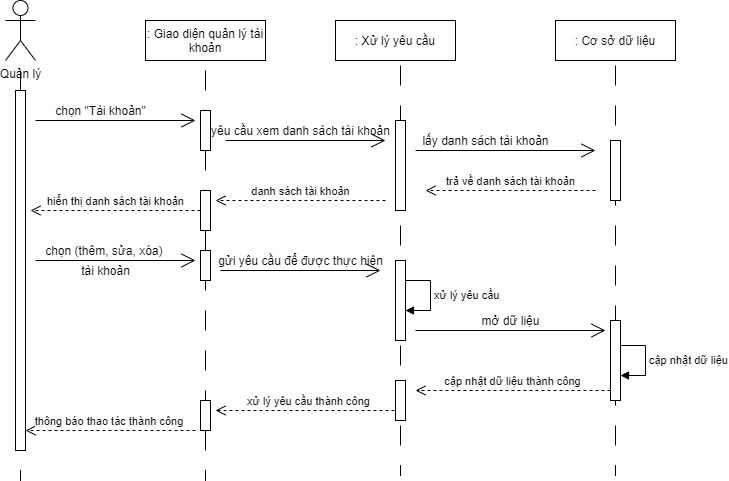

The diagram above was exported from draw.io. Its source (the exported page's mxGraphModel, read from the mxfile embedded in the PNG):
<mxGraphModel dx="1209" dy="673" grid="1" gridSize="10" guides="1" tooltips="1" connect="1" arrows="1" fold="1" page="1" pageScale="1" pageWidth="827" pageHeight="1169" math="0" shadow="0">
  <root>
    <mxCell id="p9B19dB1MuUyecw2iR27-0" />
    <mxCell id="p9B19dB1MuUyecw2iR27-1" parent="p9B19dB1MuUyecw2iR27-0" />
    <mxCell id="FxfmJC2_aQfWV2sTW_Ha-10" value="" style="line;strokeWidth=1;direction=south;html=1;dashed=1;dashPattern=20 20;" parent="p9B19dB1MuUyecw2iR27-1" vertex="1">
      <mxGeometry x="70" y="110" width="10" height="410" as="geometry" />
    </mxCell>
    <mxCell id="FxfmJC2_aQfWV2sTW_Ha-0" value="Quản lý" style="shape=umlActor;verticalLabelPosition=bottom;verticalAlign=top;html=1;outlineConnect=0;" parent="p9B19dB1MuUyecw2iR27-1" vertex="1">
      <mxGeometry x="60" y="40" width="30" height="60" as="geometry" />
    </mxCell>
    <mxCell id="FxfmJC2_aQfWV2sTW_Ha-1" value=": Giao diện quản lý tài khoản" style="whiteSpace=wrap;html=1;" parent="p9B19dB1MuUyecw2iR27-1" vertex="1">
      <mxGeometry x="200" y="60" width="120" height="40" as="geometry" />
    </mxCell>
    <mxCell id="FxfmJC2_aQfWV2sTW_Ha-2" value=": Xử lý yêu cầu" style="whiteSpace=wrap;html=1;" parent="p9B19dB1MuUyecw2iR27-1" vertex="1">
      <mxGeometry x="390" y="60" width="120" height="40" as="geometry" />
    </mxCell>
    <mxCell id="FxfmJC2_aQfWV2sTW_Ha-3" value=": Cơ sở dữ liệu" style="whiteSpace=wrap;html=1;" parent="p9B19dB1MuUyecw2iR27-1" vertex="1">
      <mxGeometry x="610" y="60" width="120" height="40" as="geometry" />
    </mxCell>
    <mxCell id="FxfmJC2_aQfWV2sTW_Ha-5" value="" style="html=1;points=[];perimeter=orthogonalPerimeter;" parent="p9B19dB1MuUyecw2iR27-1" vertex="1">
      <mxGeometry x="70" y="130" width="10" height="360" as="geometry" />
    </mxCell>
    <mxCell id="FxfmJC2_aQfWV2sTW_Ha-13" value="" style="line;strokeWidth=1;direction=south;html=1;dashed=1;dashPattern=20 20;" parent="p9B19dB1MuUyecw2iR27-1" vertex="1">
      <mxGeometry x="255" y="110" width="10" height="410" as="geometry" />
    </mxCell>
    <mxCell id="FxfmJC2_aQfWV2sTW_Ha-14" value="" style="line;strokeWidth=1;direction=south;html=1;dashed=1;dashPattern=20 20;" parent="p9B19dB1MuUyecw2iR27-1" vertex="1">
      <mxGeometry x="450" y="105" width="10" height="410" as="geometry" />
    </mxCell>
    <mxCell id="FxfmJC2_aQfWV2sTW_Ha-15" value="" style="line;strokeWidth=1;direction=south;html=1;dashed=1;dashPattern=20 20;" parent="p9B19dB1MuUyecw2iR27-1" vertex="1">
      <mxGeometry x="665" y="105" width="10" height="410" as="geometry" />
    </mxCell>
    <mxCell id="KtkmvDVeOhCM1GnckDyb-0" value="" style="endArrow=open;endFill=1;endSize=12;html=1;" parent="p9B19dB1MuUyecw2iR27-1" edge="1">
      <mxGeometry width="160" relative="1" as="geometry">
        <mxPoint x="90" y="160" as="sourcePoint" />
        <mxPoint x="250" y="160" as="targetPoint" />
      </mxGeometry>
    </mxCell>
    <mxCell id="KtkmvDVeOhCM1GnckDyb-2" value="chọn &quot;Tài khoản&quot;" style="text;html=1;align=center;verticalAlign=middle;resizable=0;points=[];autosize=1;" parent="p9B19dB1MuUyecw2iR27-1" vertex="1">
      <mxGeometry x="100" y="140" width="110" height="20" as="geometry" />
    </mxCell>
    <mxCell id="KtkmvDVeOhCM1GnckDyb-3" value="" style="endArrow=open;endFill=1;endSize=12;html=1;" parent="p9B19dB1MuUyecw2iR27-1" edge="1">
      <mxGeometry width="160" relative="1" as="geometry">
        <mxPoint x="280" y="180" as="sourcePoint" />
        <mxPoint x="440" y="180" as="targetPoint" />
      </mxGeometry>
    </mxCell>
    <mxCell id="KtkmvDVeOhCM1GnckDyb-4" value="yêu cầu xem danh sách tài khoản" style="text;html=1;align=center;verticalAlign=middle;resizable=0;points=[];autosize=1;" parent="p9B19dB1MuUyecw2iR27-1" vertex="1">
      <mxGeometry x="260" y="160" width="190" height="20" as="geometry" />
    </mxCell>
    <mxCell id="KtkmvDVeOhCM1GnckDyb-5" value="" style="endArrow=open;endFill=1;endSize=12;html=1;" parent="p9B19dB1MuUyecw2iR27-1" edge="1">
      <mxGeometry width="160" relative="1" as="geometry">
        <mxPoint x="470" y="190" as="sourcePoint" />
        <mxPoint x="650" y="190" as="targetPoint" />
      </mxGeometry>
    </mxCell>
    <mxCell id="KtkmvDVeOhCM1GnckDyb-6" value="lấy danh sách tài khoản" style="text;html=1;align=center;verticalAlign=middle;resizable=0;points=[];autosize=1;" parent="p9B19dB1MuUyecw2iR27-1" vertex="1">
      <mxGeometry x="470" y="170" width="140" height="20" as="geometry" />
    </mxCell>
    <mxCell id="KtkmvDVeOhCM1GnckDyb-7" value="trả về danh sách tài khoản" style="html=1;verticalAlign=bottom;endArrow=open;dashed=1;endSize=8;" parent="p9B19dB1MuUyecw2iR27-1" edge="1">
      <mxGeometry relative="1" as="geometry">
        <mxPoint x="650" y="230" as="sourcePoint" />
        <mxPoint x="480" y="230" as="targetPoint" />
      </mxGeometry>
    </mxCell>
    <mxCell id="KtkmvDVeOhCM1GnckDyb-8" value="danh sách tài khoản" style="html=1;verticalAlign=bottom;endArrow=open;dashed=1;endSize=8;" parent="p9B19dB1MuUyecw2iR27-1" edge="1">
      <mxGeometry relative="1" as="geometry">
        <mxPoint x="440" y="240" as="sourcePoint" />
        <mxPoint x="270" y="240" as="targetPoint" />
      </mxGeometry>
    </mxCell>
    <mxCell id="KtkmvDVeOhCM1GnckDyb-9" value="hiển thị danh sách tài khoản" style="html=1;verticalAlign=bottom;endArrow=open;dashed=1;endSize=8;" parent="p9B19dB1MuUyecw2iR27-1" edge="1">
      <mxGeometry relative="1" as="geometry">
        <mxPoint x="255" y="250" as="sourcePoint" />
        <mxPoint x="85" y="250" as="targetPoint" />
      </mxGeometry>
    </mxCell>
    <mxCell id="KtkmvDVeOhCM1GnckDyb-10" value="" style="html=1;points=[];perimeter=orthogonalPerimeter;" parent="p9B19dB1MuUyecw2iR27-1" vertex="1">
      <mxGeometry x="255" y="150" width="10" height="40" as="geometry" />
    </mxCell>
    <mxCell id="KtkmvDVeOhCM1GnckDyb-11" value="" style="html=1;points=[];perimeter=orthogonalPerimeter;" parent="p9B19dB1MuUyecw2iR27-1" vertex="1">
      <mxGeometry x="255" y="230" width="10" height="40" as="geometry" />
    </mxCell>
    <mxCell id="KtkmvDVeOhCM1GnckDyb-12" value="" style="html=1;points=[];perimeter=orthogonalPerimeter;" parent="p9B19dB1MuUyecw2iR27-1" vertex="1">
      <mxGeometry x="450" y="160" width="10" height="90" as="geometry" />
    </mxCell>
    <mxCell id="KtkmvDVeOhCM1GnckDyb-13" value="" style="html=1;points=[];perimeter=orthogonalPerimeter;" parent="p9B19dB1MuUyecw2iR27-1" vertex="1">
      <mxGeometry x="665" y="180" width="10" height="60" as="geometry" />
    </mxCell>
    <mxCell id="KtkmvDVeOhCM1GnckDyb-15" value="" style="endArrow=open;endFill=1;endSize=12;html=1;" parent="p9B19dB1MuUyecw2iR27-1" edge="1">
      <mxGeometry width="160" relative="1" as="geometry">
        <mxPoint x="90" y="300" as="sourcePoint" />
        <mxPoint x="250" y="300" as="targetPoint" />
      </mxGeometry>
    </mxCell>
    <mxCell id="KtkmvDVeOhCM1GnckDyb-16" value="chọn (thêm, sửa, xóa)&amp;nbsp;" style="text;html=1;align=center;verticalAlign=middle;resizable=0;points=[];autosize=1;" parent="p9B19dB1MuUyecw2iR27-1" vertex="1">
      <mxGeometry x="90" y="280" width="140" height="20" as="geometry" />
    </mxCell>
    <mxCell id="KtkmvDVeOhCM1GnckDyb-17" value="" style="endArrow=open;endFill=1;endSize=12;html=1;" parent="p9B19dB1MuUyecw2iR27-1" edge="1">
      <mxGeometry width="160" relative="1" as="geometry">
        <mxPoint x="275" y="310" as="sourcePoint" />
        <mxPoint x="435" y="310" as="targetPoint" />
      </mxGeometry>
    </mxCell>
    <mxCell id="KtkmvDVeOhCM1GnckDyb-20" value="xử lý yêu cầu" style="edgeStyle=orthogonalEdgeStyle;html=1;align=left;spacingLeft=2;endArrow=block;rounded=0;" parent="p9B19dB1MuUyecw2iR27-1" edge="1">
      <mxGeometry relative="1" as="geometry">
        <mxPoint x="460" y="320" as="sourcePoint" />
        <Array as="points">
          <mxPoint x="485" y="320" />
        </Array>
        <mxPoint x="460" y="350" as="targetPoint" />
      </mxGeometry>
    </mxCell>
    <mxCell id="KtkmvDVeOhCM1GnckDyb-21" value="" style="endArrow=open;endFill=1;endSize=12;html=1;" parent="p9B19dB1MuUyecw2iR27-1" edge="1">
      <mxGeometry width="160" relative="1" as="geometry">
        <mxPoint x="470" y="370" as="sourcePoint" />
        <mxPoint x="660" y="370" as="targetPoint" />
      </mxGeometry>
    </mxCell>
    <mxCell id="KtkmvDVeOhCM1GnckDyb-22" value="mở dữ liệu" style="text;html=1;align=center;verticalAlign=middle;resizable=0;points=[];autosize=1;" parent="p9B19dB1MuUyecw2iR27-1" vertex="1">
      <mxGeometry x="530" y="350" width="70" height="20" as="geometry" />
    </mxCell>
    <mxCell id="KtkmvDVeOhCM1GnckDyb-23" value="cập nhật dữ liệu" style="edgeStyle=orthogonalEdgeStyle;html=1;align=left;spacingLeft=2;endArrow=block;rounded=0;" parent="p9B19dB1MuUyecw2iR27-1" edge="1">
      <mxGeometry relative="1" as="geometry">
        <mxPoint x="675" y="385" as="sourcePoint" />
        <Array as="points">
          <mxPoint x="700" y="385" />
        </Array>
        <mxPoint x="675" y="415" as="targetPoint" />
      </mxGeometry>
    </mxCell>
    <mxCell id="KtkmvDVeOhCM1GnckDyb-24" value="cập nhật dữ liệu thành công" style="html=1;verticalAlign=bottom;endArrow=open;dashed=1;endSize=8;" parent="p9B19dB1MuUyecw2iR27-1" edge="1">
      <mxGeometry relative="1" as="geometry">
        <mxPoint x="665" y="430" as="sourcePoint" />
        <mxPoint x="470" y="430" as="targetPoint" />
      </mxGeometry>
    </mxCell>
    <mxCell id="KtkmvDVeOhCM1GnckDyb-26" value="xử lý yêu cầu thành công" style="html=1;verticalAlign=bottom;endArrow=open;dashed=1;endSize=8;" parent="p9B19dB1MuUyecw2iR27-1" edge="1">
      <mxGeometry relative="1" as="geometry">
        <mxPoint x="454.9999999999998" y="450" as="sourcePoint" />
        <mxPoint x="270" y="450" as="targetPoint" />
      </mxGeometry>
    </mxCell>
    <mxCell id="KtkmvDVeOhCM1GnckDyb-27" value="tài khoản" style="text;html=1;align=center;verticalAlign=middle;resizable=0;points=[];autosize=1;" parent="p9B19dB1MuUyecw2iR27-1" vertex="1">
      <mxGeometry x="130" y="300" width="60" height="20" as="geometry" />
    </mxCell>
    <mxCell id="KtkmvDVeOhCM1GnckDyb-28" value="gửi yêu cầu để được thực hiện" style="text;html=1;align=center;verticalAlign=middle;resizable=0;points=[];autosize=1;" parent="p9B19dB1MuUyecw2iR27-1" vertex="1">
      <mxGeometry x="265" y="290" width="180" height="20" as="geometry" />
    </mxCell>
    <mxCell id="KtkmvDVeOhCM1GnckDyb-29" value="thông báo thao tác thành công&amp;nbsp;" style="html=1;verticalAlign=bottom;endArrow=open;dashed=1;endSize=8;" parent="p9B19dB1MuUyecw2iR27-1" edge="1">
      <mxGeometry relative="1" as="geometry">
        <mxPoint x="250" y="470" as="sourcePoint" />
        <mxPoint x="80" y="470" as="targetPoint" />
      </mxGeometry>
    </mxCell>
    <mxCell id="KtkmvDVeOhCM1GnckDyb-30" value="" style="html=1;points=[];perimeter=orthogonalPerimeter;" parent="p9B19dB1MuUyecw2iR27-1" vertex="1">
      <mxGeometry x="255" y="290" width="10" height="30" as="geometry" />
    </mxCell>
    <mxCell id="KtkmvDVeOhCM1GnckDyb-31" value="" style="html=1;points=[];perimeter=orthogonalPerimeter;" parent="p9B19dB1MuUyecw2iR27-1" vertex="1">
      <mxGeometry x="450" y="300" width="10" height="80" as="geometry" />
    </mxCell>
    <mxCell id="KtkmvDVeOhCM1GnckDyb-35" value="" style="html=1;points=[];perimeter=orthogonalPerimeter;" parent="p9B19dB1MuUyecw2iR27-1" vertex="1">
      <mxGeometry x="665" y="360" width="10" height="80" as="geometry" />
    </mxCell>
    <mxCell id="KtkmvDVeOhCM1GnckDyb-37" value="" style="html=1;points=[];perimeter=orthogonalPerimeter;" parent="p9B19dB1MuUyecw2iR27-1" vertex="1">
      <mxGeometry x="450" y="420" width="10" height="40" as="geometry" />
    </mxCell>
    <mxCell id="KtkmvDVeOhCM1GnckDyb-38" value="" style="html=1;points=[];perimeter=orthogonalPerimeter;" parent="p9B19dB1MuUyecw2iR27-1" vertex="1">
      <mxGeometry x="255" y="440" width="10" height="30" as="geometry" />
    </mxCell>
  </root>
</mxGraphModel>